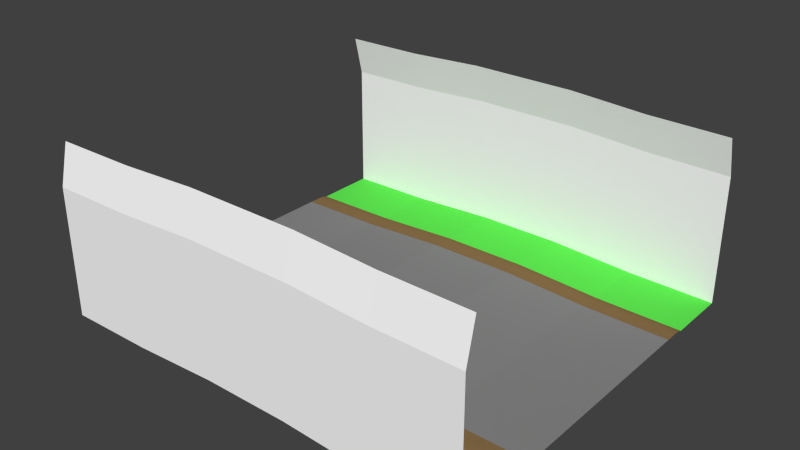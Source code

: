 # Source: bump.blend  (saved by Blender 2.79.0; exported with 4.5.12 LTS)
import bpy
from mathutils import Matrix  # noqa: F401  (used for matrix-valued properties, if any)

bpy.ops.wm.read_factory_settings(use_empty=True)
scene = bpy.context.scene
scene.name = 'Scene'

# ---- collections
col_collection_1 = bpy.data.collections.new('Collection 1'); scene.collection.children.link(col_collection_1)

# ---- materials (node trees are filled in below, after node groups)
mat_grey___eeeeee = bpy.data.materials.new('grey [#eeeeee]')
mat_grey___eeeeee.alpha_threshold = 0.0
mat_grey___eeeeee.use_transparent_shadow = False
mat_grey___eeeeee.diffuse_color = (1.0, 1.0, 1.0, 1.0)
mat_grey___eeeeee.roughness = 0.5
mat_asphalt___333333 = bpy.data.materials.new('asphalt [#333333]')
mat_asphalt___333333.alpha_threshold = 0.0
mat_asphalt___333333.use_transparent_shadow = False
mat_asphalt___333333.diffuse_color = (0.2462, 0.2462, 0.2462, 1.0)
mat_asphalt___333333.roughness = 0.5
mat_asphalt___333333.specular_intensity = 0.0
mat_brown___557755 = bpy.data.materials.new('brown [#557755]')
mat_brown___557755.alpha_threshold = 0.0
mat_brown___557755.use_transparent_shadow = False
mat_brown___557755.diffuse_color = (0.2529, 0.1569, 0.06666, 1.0)
mat_brown___557755.roughness = 0.5
mat_brown___557755.specular_intensity = 0.0
mat_green___33ee33 = bpy.data.materials.new('green [#33ee33]')
mat_green___33ee33.alpha_threshold = 0.0
mat_green___33ee33.use_transparent_shadow = False
mat_green___33ee33.diffuse_color = (0.1169, 0.8, 0.08475, 1.0)
mat_green___33ee33.roughness = 0.5

# ---- material node trees

# ---- world
world_world = bpy.data.worlds.new('World'); scene.world = world_world
world_world.color = (0.05088, 0.05088, 0.05088)
world_world.use_sun_shadow = False
world_world.sun_shadow_jitter_overblur = 0.0
world_world.cycles.sampling_method = 'NONE'
world_world.cycles.sample_map_resolution = 256

# ---- meshes
me_plane = bpy.data.meshes.new('Plane')
me_plane.from_pydata([(-2.665e-07, 4.99, 4.768e-07), (20.0, 4.99, -2.98e-06), (-2.438e-07, 5.529, 4.768e-07), (20.0, 5.529, -2.503e-06), (-2.318e-07, 5.839, -0.02544), (20.0, 5.839, -0.02545), (-2.246e-07, 6.087, -0.1019), (20.0, 6.087, -0.1019), (1.48e-07, 8.966, 5.86), (20.0, 8.966, 5.86), (2.074e-07, 8.531, 7.702), (20.0, 8.531, 7.702), (-1.797e-07, 7.152, -0.1019), (20.0, 7.152, -0.1019), (-1.035e-07, 8.96, -0.1019), (20.0, 8.96, -0.1019), (-4.768e-07, 0.0, 0.0), (20.0, 0.0, -3.219e-06), (-6.871e-07, -4.99, -4.768e-07), (20.0, -4.99, -3.457e-06), (-7.099e-07, -5.529, -4.768e-07), (20.0, -5.529, -3.934e-06), (-7.24e-07, -5.839, -0.02544), (20.0, -5.839, -0.02545), (-7.377e-07, -6.087, -0.1019), (20.0, -6.087, -0.1019), (-6.077e-07, -8.966, 5.86), (20.0, -8.966, 5.86), (-5.118e-07, -8.531, 7.702), (20.0, -8.531, 7.702), (-7.826e-07, -7.152, -0.1019), (20.0, -7.152, -0.1019), (-8.588e-07, -8.96, -0.1019), (20.0, -8.96, -0.1019), (4.0, 0.0, 0.04477), (7.993, 0.0, 0.2551), (11.99, 0.0, 0.2562), (15.98, 0.0, 0.04519), (15.98, 4.99, 0.0452), (11.99, 4.99, 0.2562), (7.993, 4.99, 0.2551), (4.0, 4.99, 0.04477), (4.0, 5.529, 0.04477), (7.993, 5.529, 0.2551), (11.99, 5.529, 0.2562), (15.98, 5.529, 0.04519), (4.0, 5.839, 0.01933), (7.995, 5.839, 0.2297), (11.99, 5.839, 0.2308), (15.98, 5.839, 0.01976), (4.002, 6.087, -0.05706), (8.0, 6.087, 0.1534), (11.98, 6.087, 0.1546), (15.98, 6.087, -0.05663), (3.85, 8.966, 5.903), (7.588, 8.966, 6.101), (12.39, 8.966, 6.102), (16.13, 8.966, 5.903), (3.803, 8.531, 7.745), (7.461, 8.531, 7.939), (12.52, 8.531, 7.94), (16.18, 8.531, 7.745), (4.002, 7.152, -0.05706), (8.0, 7.152, 0.1534), (11.98, 7.152, 0.1546), (15.98, 7.152, -0.05665), (4.002, 8.96, -0.05706), (8.0, 8.96, 0.1534), (11.98, 8.96, 0.1546), (15.98, 8.96, -0.05663), (15.98, -4.99, 0.04519), (11.99, -4.99, 0.2562), (7.993, -4.99, 0.2551), (4.0, -4.99, 0.04477), (4.0, -5.529, 0.04477), (7.993, -5.529, 0.2551), (11.99, -5.529, 0.2562), (15.98, -5.529, 0.04519), (4.0, -5.839, 0.01933), (7.995, -5.839, 0.2297), (11.99, -5.839, 0.2308), (15.98, -5.839, 0.01976), (4.002, -6.087, -0.05706), (8.0, -6.087, 0.1534), (11.98, -6.087, 0.1546), (15.98, -6.087, -0.05663), (3.85, -8.966, 5.903), (7.588, -8.966, 6.101), (12.39, -8.966, 6.102), (16.13, -8.966, 5.903), (3.803, -8.531, 7.745), (7.461, -8.531, 7.939), (12.52, -8.531, 7.94), (16.18, -8.531, 7.745), (4.002, -7.152, -0.05706), (8.0, -7.152, 0.1534), (11.98, -7.152, 0.1546), (15.98, -7.152, -0.05665), (4.002, -8.96, -0.05706), (8.0, -8.96, 0.1534), (11.98, -8.96, 0.1546), (15.98, -8.96, -0.05664)], [], [(37, 17, 1, 38), (42, 2, 0, 41), (45, 3, 5, 49), (49, 5, 7, 53), (53, 7, 13, 65), (69, 15, 9, 57), (57, 9, 11, 61), (62, 66, 14, 12), (37, 70, 19, 17), (74, 73, 18, 20), (77, 81, 23, 21), (81, 85, 25, 23), (85, 97, 31, 25), (101, 89, 27, 33), (89, 93, 29, 27), (94, 30, 32, 98), (31, 97, 101, 33), (97, 96, 100, 101), (96, 95, 99, 100), (95, 94, 98, 99), (26, 28, 90, 86), (86, 90, 91, 87), (87, 91, 92, 88), (88, 92, 93, 89), (32, 26, 86, 98), (98, 86, 87, 99), (99, 87, 88, 100), (100, 88, 89, 101), (24, 30, 94, 82), (82, 94, 95, 83), (83, 95, 96, 84), (84, 96, 97, 85), (22, 24, 82, 78), (78, 82, 83, 79), (79, 83, 84, 80), (80, 84, 85, 81), (20, 22, 78, 74), (74, 78, 79, 75), (75, 79, 80, 76), (76, 80, 81, 77), (21, 19, 70, 77), (77, 70, 71, 76), (76, 71, 72, 75), (75, 72, 73, 74), (16, 18, 73, 34), (34, 73, 72, 35), (35, 72, 71, 36), (36, 71, 70, 37), (13, 15, 69, 65), (65, 69, 68, 64), (64, 68, 67, 63), (63, 67, 66, 62), (8, 54, 58, 10), (54, 55, 59, 58), (55, 56, 60, 59), (56, 57, 61, 60), (14, 66, 54, 8), (66, 67, 55, 54), (67, 68, 56, 55), (68, 69, 57, 56), (6, 50, 62, 12), (50, 51, 63, 62), (51, 52, 64, 63), (52, 53, 65, 64), (4, 46, 50, 6), (46, 47, 51, 50), (47, 48, 52, 51), (48, 49, 53, 52), (2, 42, 46, 4), (42, 43, 47, 46), (43, 44, 48, 47), (44, 45, 49, 48), (3, 45, 38, 1), (45, 44, 39, 38), (44, 43, 40, 39), (43, 42, 41, 40), (16, 34, 41, 0), (34, 35, 40, 41), (35, 36, 39, 40), (36, 37, 38, 39)])
me_plane.polygons.foreach_set('material_index', [1, 2, 2, 2, 3, 0, 0, 3, 1, 2, 2, 2, 3, 0, 0, 3, 3, 3, 3, 3, 0, 0, 0, 0, 0, 0, 0, 0, 3, 3, 3, 3, 2, 2, 2, 2, 2, 2, 2, 2, 2, 2, 2, 2, 1, 1, 1, 1, 3, 3, 3, 3, 0, 0, 0, 0, 0, 0, 0, 0, 3, 3, 3, 3, 2, 2, 2, 2, 2, 2, 2, 2, 2, 2, 2, 2, 1, 1, 1, 1])
_uv = me_plane.uv_layers.new(name='UVMap')
_uv.uv.foreach_set('vector', [1.677, 0.5008, 2.097, 0.5008, 2.097, 1.001, 1.677, 1.001, -0.9903, -0.0974, 0.0, 0.0, 0.0, 0.0, 0.0, 0.0, -3.961, -0.3896, -4.952, -0.487, -4.952, -0.487, -3.961, -0.3896, -3.961, -0.3896, -4.952, -0.487, -4.952, -0.487, -3.961, -0.3896, -3.961, -0.3896, -4.952, -0.487, -4.952, -0.487, -3.961, -0.3896, -3.961, -0.3896, -4.952, -0.487, -4.952, -0.487, -3.961, -0.3896, -3.961, -0.3896, -4.952, -0.487, -4.952, -0.487, -3.961, -0.3896, -0.9903, -0.0974, -0.9903, -0.0974, 0.0, 0.0, 0.0, 0.0, 1.677, 0.5008, 1.677, 1.001, 2.097, 1.001, 2.097, 0.5008, -0.9903, -0.0974, 0.0, 0.0, 0.0, 0.0, 0.0, 0.0, -3.961, -0.3896, -3.961, -0.3896, -4.952, -0.487, -4.952, -0.487, -3.961, -0.3896, -3.961, -0.3896, -4.952, -0.487, -4.952, -0.487, -3.961, -0.3896, -3.961, -0.3896, -4.952, -0.487, -4.952, -0.487, -3.961, -0.3896, -3.961, -0.3896, -4.952, -0.487, -4.952, -0.487, -3.961, -0.3896, -3.961, -0.3896, -4.952, -0.487, -4.952, -0.487, -0.9903, -0.0974, 0.0, 0.0, 0.0, 0.0, -0.9903, -0.0974, -4.952, -0.487, -3.961, -0.3896, -3.961, -0.3896, -4.952, -0.487, -3.961, -0.3896, -2.971, -0.2922, -2.971, -0.2922, -3.961, -0.3896, -2.971, -0.2922, -1.981, -0.1948, -1.981, -0.1948, -2.971, -0.2922, -1.981, -0.1948, -0.9903, -0.0974, -0.9903, -0.0974, -1.981, -0.1948, 0.0, 0.0, 0.0, 0.0, -0.9903, -0.0974, -0.9903, -0.0974, -0.9903, -0.0974, -0.9903, -0.0974, -1.981, -0.1948, -1.981, -0.1948, -1.981, -0.1948, -1.981, -0.1948, -2.971, -0.2922, -2.971, -0.2922, -2.971, -0.2922, -2.971, -0.2922, -3.961, -0.3896, -3.961, -0.3896, 0.0, 0.0, 0.0, 0.0, -0.9903, -0.0974, -0.9903, -0.0974, -0.9903, -0.0974, -0.9903, -0.0974, -1.981, -0.1948, -1.981, -0.1948, -1.981, -0.1948, -1.981, -0.1948, -2.971, -0.2922, -2.971, -0.2922, -2.971, -0.2922, -2.971, -0.2922, -3.961, -0.3896, -3.961, -0.3896, 0.0, 0.0, 0.0, 0.0, -0.9903, -0.0974, -0.9903, -0.0974, -0.9903, -0.0974, -0.9903, -0.0974, -1.981, -0.1948, -1.981, -0.1948, -1.981, -0.1948, -1.981, -0.1948, -2.971, -0.2922, -2.971, -0.2922, -2.971, -0.2922, -2.971, -0.2922, -3.961, -0.3896, -3.961, -0.3896, 0.0, 0.0, 0.0, 0.0, -0.9903, -0.0974, -0.9903, -0.0974, -0.9903, -0.0974, -0.9903, -0.0974, -1.981, -0.1948, -1.981, -0.1948, -1.981, -0.1948, -1.981, -0.1948, -2.971, -0.2922, -2.971, -0.2922, -2.971, -0.2922, -2.971, -0.2922, -3.961, -0.3896, -3.961, -0.3896, 0.0, 0.0, 0.0, 0.0, -0.9903, -0.0974, -0.9903, -0.0974, -0.9903, -0.0974, -0.9903, -0.0974, -1.981, -0.1948, -1.981, -0.1948, -1.981, -0.1948, -1.981, -0.1948, -2.971, -0.2922, -2.971, -0.2922, -2.971, -0.2922, -2.971, -0.2922, -3.961, -0.3896, -3.961, -0.3896, -4.952, -0.487, 0.0, 0.0, 0.0, 0.0, -3.961, -0.3896, -3.961, -0.3896, 0.0, 0.0, 0.0, 0.0, -2.971, -0.2922, -2.971, -0.2922, 0.0, 0.0, 0.0, 0.0, -1.981, -0.1948, -1.981, -0.1948, 0.0, 0.0, 0.0, 0.0, -0.9903, -0.0974, -0.002992, 0.5008, -0.002992, 1.001, 0.417, 1.001, 0.417, 0.5008, 0.417, 0.5008, 0.417, 1.001, 0.8369, 1.001, 0.8369, 0.5008, 0.8369, 0.5008, 0.8369, 1.001, 1.257, 1.001, 1.257, 0.5008, 1.257, 0.5008, 1.257, 1.001, 1.677, 1.001, 1.677, 0.5008, -4.952, -0.487, -4.952, -0.487, -3.961, -0.3896, -3.961, -0.3896, -3.961, -0.3896, -3.961, -0.3896, -2.971, -0.2922, -2.971, -0.2922, -2.971, -0.2922, -2.971, -0.2922, -1.981, -0.1948, -1.981, -0.1948, -1.981, -0.1948, -1.981, -0.1948, -0.9903, -0.0974, -0.9903, -0.0974, 0.0, 0.0, -0.9903, -0.0974, -0.9903, -0.0974, 0.0, 0.0, -0.9903, -0.0974, -1.981, -0.1948, -1.981, -0.1948, -0.9903, -0.0974, -1.981, -0.1948, -2.971, -0.2922, -2.971, -0.2922, -1.981, -0.1948, -2.971, -0.2922, -3.961, -0.3896, -3.961, -0.3896, -2.971, -0.2922, 0.0, 0.0, -0.9903, -0.0974, -0.9903, -0.0974, 0.0, 0.0, -0.9903, -0.0974, -1.981, -0.1948, -1.981, -0.1948, -0.9903, -0.0974, -1.981, -0.1948, -2.971, -0.2922, -2.971, -0.2922, -1.981, -0.1948, -2.971, -0.2922, -3.961, -0.3896, -3.961, -0.3896, -2.971, -0.2922, 0.0, 0.0, -0.9903, -0.0974, -0.9903, -0.0974, 0.0, 0.0, -0.9903, -0.0974, -1.981, -0.1948, -1.981, -0.1948, -0.9903, -0.0974, -1.981, -0.1948, -2.971, -0.2922, -2.971, -0.2922, -1.981, -0.1948, -2.971, -0.2922, -3.961, -0.3896, -3.961, -0.3896, -2.971, -0.2922, 0.0, 0.0, -0.9903, -0.0974, -0.9903, -0.0974, 0.0, 0.0, -0.9903, -0.0974, -1.981, -0.1948, -1.981, -0.1948, -0.9903, -0.0974, -1.981, -0.1948, -2.971, -0.2922, -2.971, -0.2922, -1.981, -0.1948, -2.971, -0.2922, -3.961, -0.3896, -3.961, -0.3896, -2.971, -0.2922, 0.0, 0.0, -0.9903, -0.0974, -0.9903, -0.0974, 0.0, 0.0, -0.9903, -0.0974, -1.981, -0.1948, -1.981, -0.1948, -0.9903, -0.0974, -1.981, -0.1948, -2.971, -0.2922, -2.971, -0.2922, -1.981, -0.1948, -2.971, -0.2922, -3.961, -0.3896, -3.961, -0.3896, -2.971, -0.2922, -4.952, -0.487, -3.961, -0.3896, 0.0, 0.0, 0.0, 0.0, -3.961, -0.3896, -2.971, -0.2922, 0.0, 0.0, 0.0, 0.0, -2.971, -0.2922, -1.981, -0.1948, 0.0, 0.0, 0.0, 0.0, -1.981, -0.1948, -0.9903, -0.0974, 0.0, 0.0, 0.0, 0.0, -0.002992, 0.5008, 0.417, 0.5008, 0.417, 1.001, -0.002992, 1.001, 0.417, 0.5008, 0.8369, 0.5008, 0.8369, 1.001, 0.417, 1.001, 0.8369, 0.5008, 1.257, 0.5008, 1.257, 1.001, 0.8369, 1.001, 1.257, 0.5008, 1.677, 0.5008, 1.677, 1.001, 1.257, 1.001])
me_plane.materials.append(mat_grey___eeeeee)
me_plane.materials.append(mat_asphalt___333333)
me_plane.materials.append(mat_brown___557755)
me_plane.materials.append(mat_green___33ee33)
me_plane.use_remesh_preserve_volume = False
me_plane.use_remesh_preserve_attributes = False
me_plane.use_mirror_vertex_groups = False
me_plane.update()

# ---- objects
ob_plane = bpy.data.objects.new('Plane', me_plane)

# ---- transforms, parenting, visibility, modifiers, constraints
ob_plane.location = (0.0, 0.0, 0.0)
ob_plane.lineart.crease_threshold = 0.0

# ---- collection membership
col_collection_1.objects.link(ob_plane)

# ---- scene / render settings (as saved in the file)
scene.frame_start = 1; scene.frame_end = 250; scene.frame_set(66)
scene.render.engine = 'BLENDER_EEVEE_NEXT'
scene.render.resolution_percentage = 50
scene.render.dither_intensity = 0.0
scene.cycles.use_denoising = False
scene.cycles.samples = 10
scene.cycles.sampling_pattern = 'TABULATED_SOBOL'
scene.cycles.light_sampling_threshold = 0.0
scene.cycles.use_adaptive_sampling = False
scene.cycles.use_light_tree = False
scene.cycles.blur_glossy = 0.0
scene.cycles.pixel_filter_type = 'GAUSSIAN'
scene.cycles.sample_clamp_indirect = 0.0
scene.view_settings.view_transform = 'Standard'
bpy.context.view_layer.update()

# ---- added for rendering (the .blend has no active camera and no usable light): camera, sun
cam_auto = bpy.data.cameras.new('AutoCamera')
cam_auto.lens = 50.0
cam_auto.sensor_width = 36.0
cam_auto.clip_end = 1000.0
ob_auto_camera = bpy.data.objects.new('AutoCamera', cam_auto)
scene.collection.objects.link(ob_auto_camera)
ob_auto_camera.location = (35.9427, -31.1312, 24.6733)
ob_auto_camera.rotation_euler = (1.09748, -7.21219e-08, 0.694738)
scene.camera = ob_auto_camera
light_auto_sun = bpy.data.lights.new('AutoSun', 'SUN')
light_auto_sun.energy = 3.0
light_auto_sun.angle = 0.0523599
ob_auto_sun = bpy.data.objects.new('AutoSun', light_auto_sun)
scene.collection.objects.link(ob_auto_sun)
ob_auto_sun.rotation_euler = (0.872665, 0.174533, 0.523599)
bpy.context.view_layer.update()
